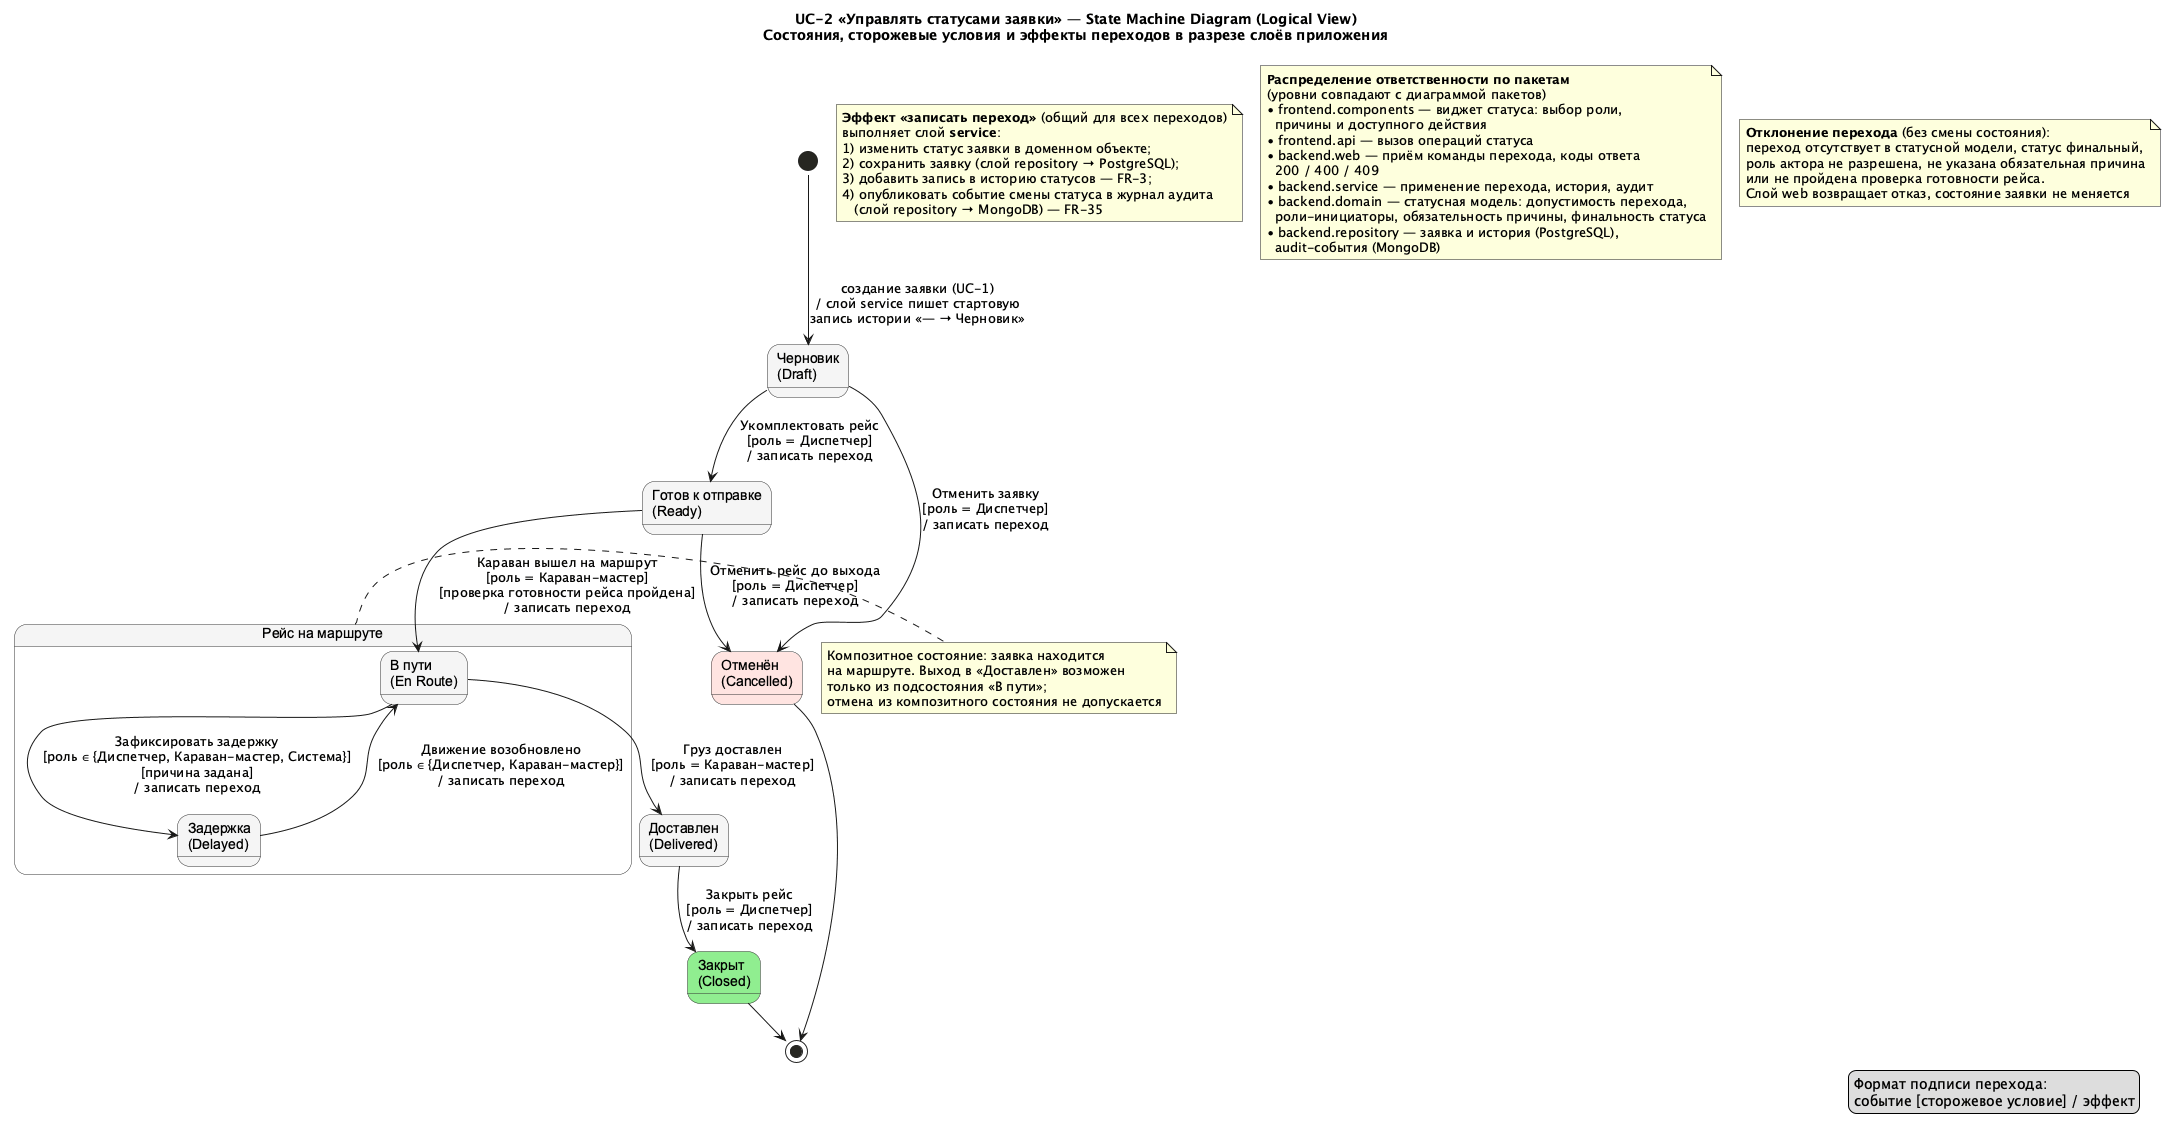

The diagram above was rendered by PlantUML. Its source (embedded in the PNG):
@startuml SM_UC2_LogicalView
!pragma layout smetana
skinparam shadowing false
skinparam state {
  BackgroundColor #F5F5F5
  BorderColor #333333
  FontName Arial
}

title UC-2 «Управлять статусами заявки» — State Machine Diagram (Logical View)\nСостояния, сторожевые условия и эффекты переходов в разрезе слоёв приложения

state "Черновик\n(Draft)" as Draft
state "Готов к отправке\n(Ready)" as Ready

state "Рейс на маршруте" as OnRoute {
  state "В пути\n(En Route)" as EnRoute
  state "Задержка\n(Delayed)" as Delayed

  EnRoute --> Delayed : Зафиксировать задержку\n[роль ∈ {Диспетчер, Караван-мастер, Система}]\n[причина задана]\n/ записать переход
  Delayed --> EnRoute : Движение возобновлено\n[роль ∈ {Диспетчер, Караван-мастер}]\n/ записать переход
}

state "Доставлен\n(Delivered)" as Delivered
state "Закрыт\n(Closed)" as Closed #LightGreen
state "Отменён\n(Cancelled)" as Cancelled #MistyRose

[*] --> Draft : создание заявки (UC-1)\n/ слой service пишет стартовую\nзапись истории «— → Черновик»

Draft --> Ready : Укомплектовать рейс\n[роль = Диспетчер]\n/ записать переход
Draft --> Cancelled : Отменить заявку\n[роль = Диспетчер]\n/ записать переход

Ready --> EnRoute : Караван вышел на маршрут\n[роль = Караван-мастер]\n[проверка готовности рейса пройдена]\n/ записать переход
Ready --> Cancelled : Отменить рейс до выхода\n[роль = Диспетчер]\n/ записать переход

EnRoute --> Delivered : Груз доставлен\n[роль = Караван-мастер]\n/ записать переход
Delivered --> Closed : Закрыть рейс\n[роль = Диспетчер]\n/ записать переход

Closed --> [*]
Cancelled --> [*]

note right of OnRoute
  Композитное состояние: заявка находится
  на маршруте. Выход в «Доставлен» возможен
  только из подсостояния «В пути»;
  отмена из композитного состояния не допускается
end note

note as N_Effect
  **Эффект «записать переход»** (общий для всех переходов)
  выполняет слой **service**:
  1) изменить статус заявки в доменном объекте;
  2) сохранить заявку (слой repository → PostgreSQL);
  3) добавить запись в историю статусов — FR-3;
  4) опубликовать событие смены статуса в журнал аудита
     (слой repository → MongoDB) — FR-35
end note

note as N_Layers
  **Распределение ответственности по пакетам**
  (уровни совпадают с диаграммой пакетов)
  • frontend.components — виджет статуса: выбор роли,
    причины и доступного действия
  • frontend.api — вызов операций статуса
  • backend.web — приём команды перехода, коды ответа
    200 / 400 / 409
  • backend.service — применение перехода, история, аудит
  • backend.domain — статусная модель: допустимость перехода,
    роли-инициаторы, обязательность причины, финальность статуса
  • backend.repository — заявка и история (PostgreSQL),
    audit-события (MongoDB)
end note

note as N_Reject
  **Отклонение перехода** (без смены состояния):
  переход отсутствует в статусной модели, статус финальный,
  роль актора не разрешена, не указана обязательная причина
  или не пройдена проверка готовности рейса.
  Слой web возвращает отказ, состояние заявки не меняется
end note

legend right
  Формат подписи перехода:
  событие [сторожевое условие] / эффект
endlegend
@enduml